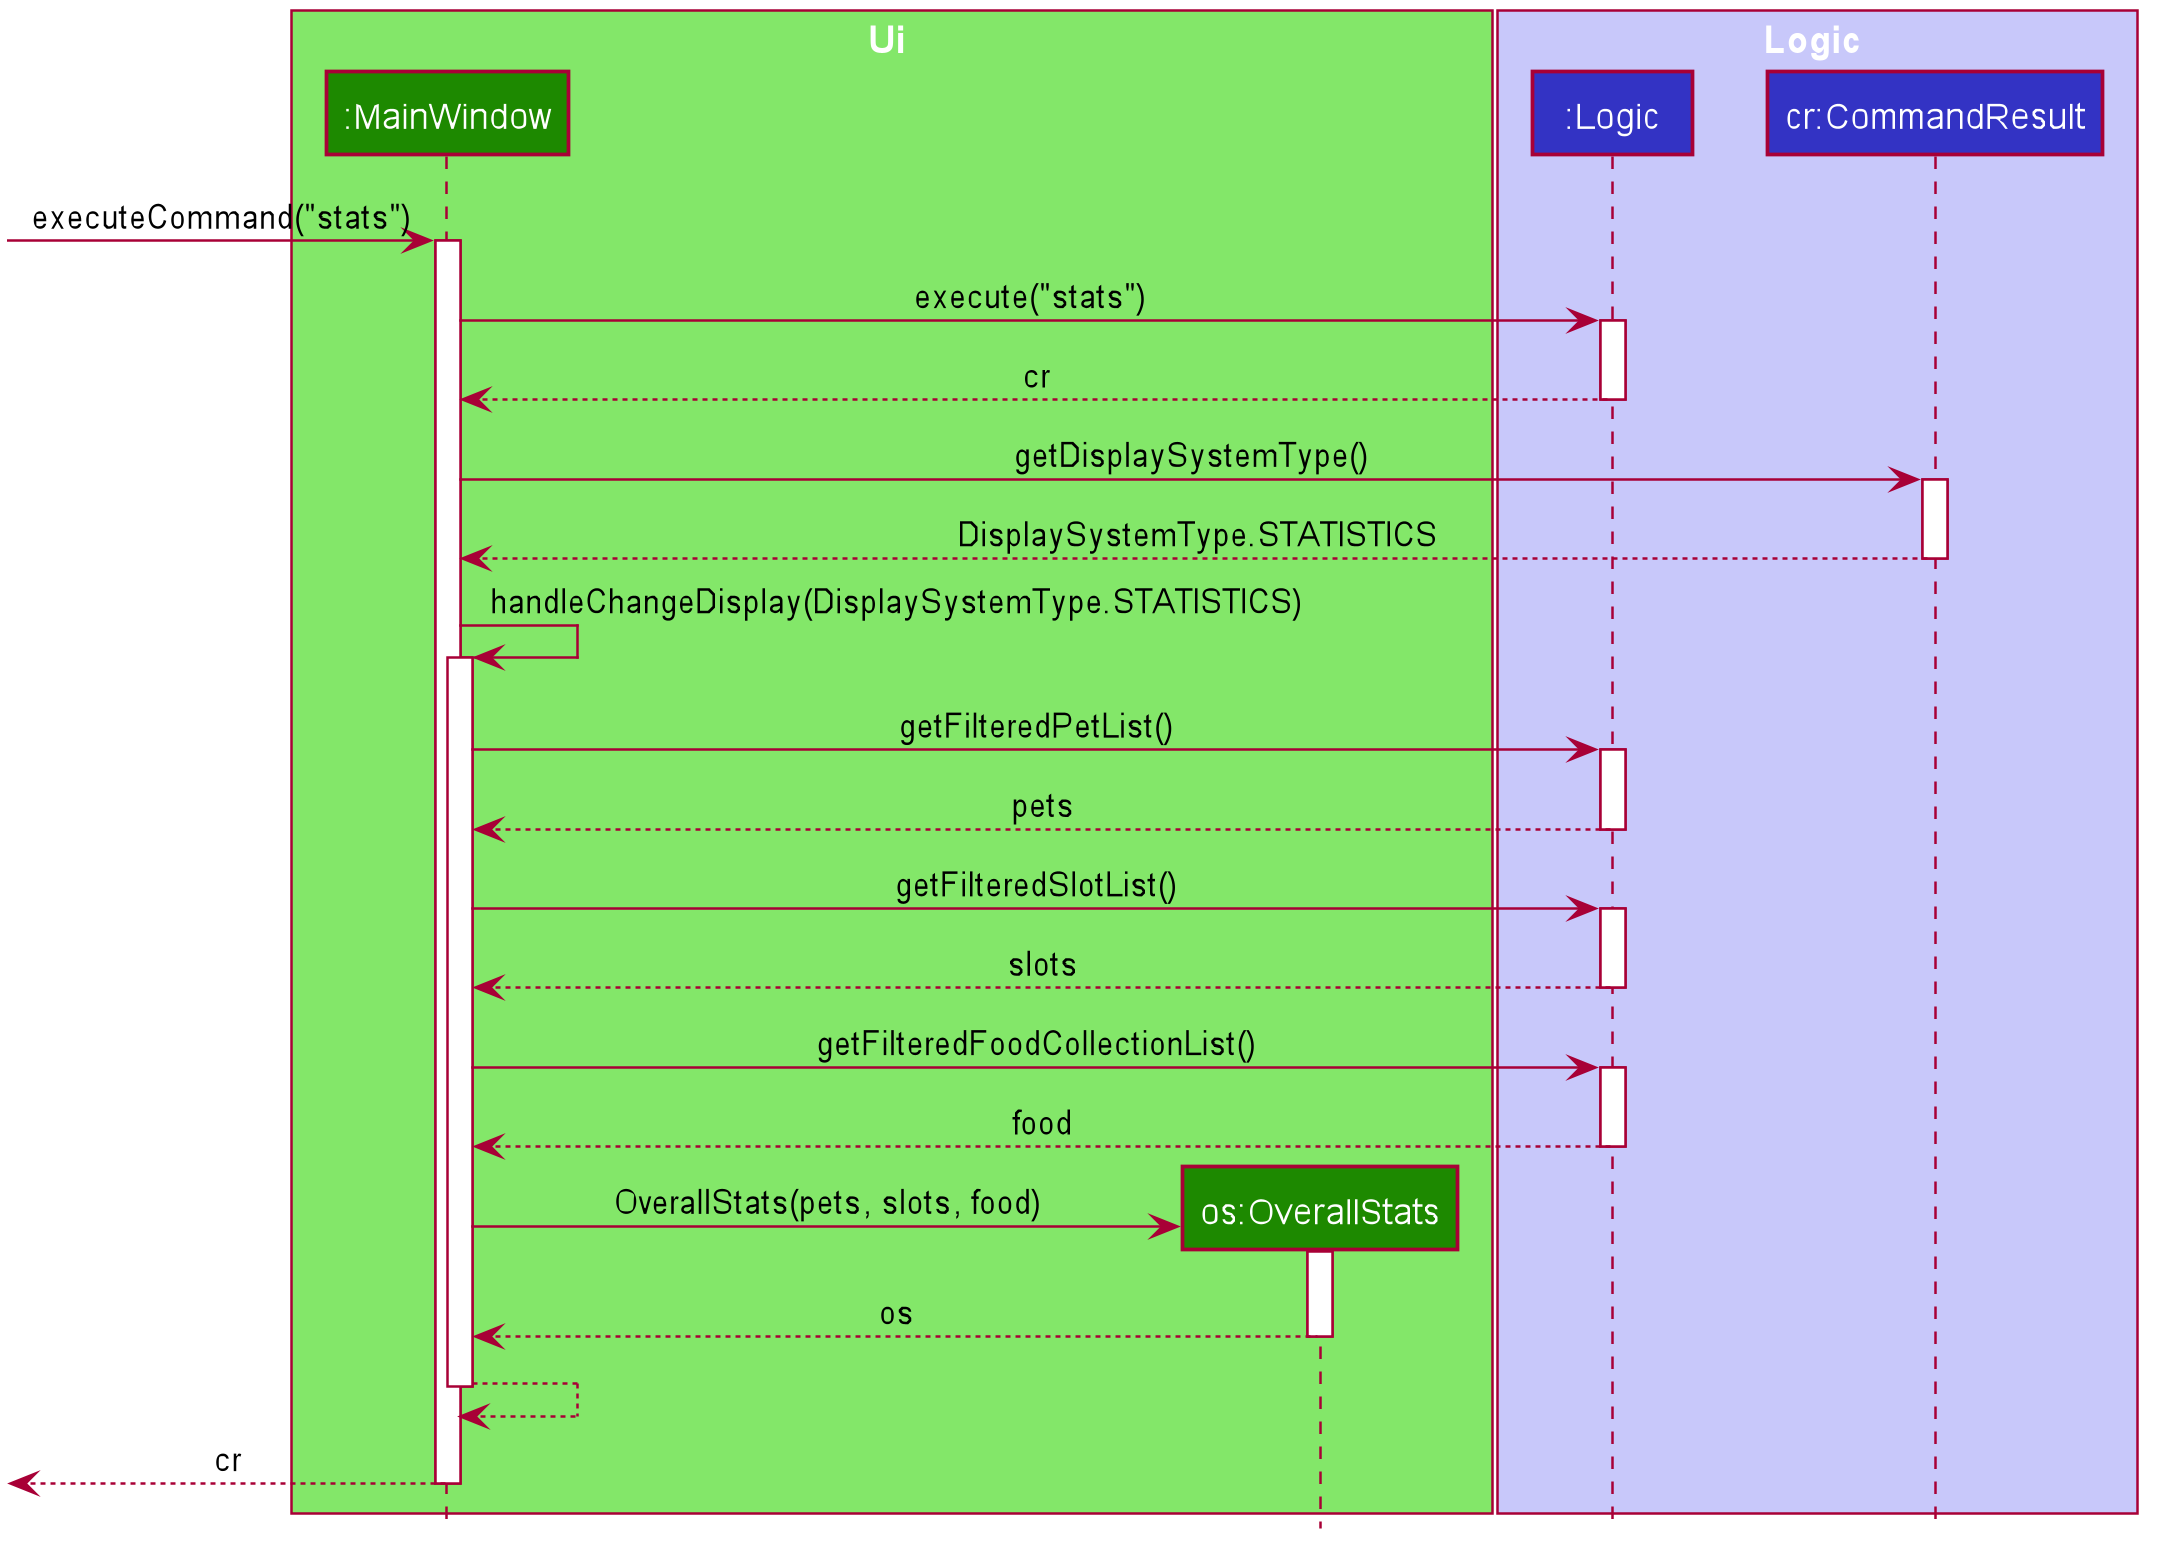

The diagram above was rendered by PlantUML. Its source (embedded in the PNG):
@startuml











skinparam BackgroundColor #FFFFFFF

skinparam Shadowing false

skinparam Class {
    FontColor #FFFFFF
    BorderThickness 1
    BorderColor #FFFFFF
    StereotypeFontColor #FFFFFF
    FontName Arial
}

skinparam Actor {
    BorderColor #000000
    Color #000000
    FontName Arial
}

skinparam Sequence {
    MessageAlign center
    BoxFontSize 15
    BoxPadding 0
    BoxFontColor #FFFFFF
    FontName Arial
}

skinparam Participant {
    FontColor #FFFFFFF
    Padding 20
}

skinparam MinClassWidth 50
skinparam ParticipantPadding 10
skinparam Shadowing false
skinparam DefaultTextAlignment center
skinparam packageStyle Rectangle

hide footbox
hide members
hide circle

box Ui #83E769
participant ":MainWindow" as MainWindow #1D8900
participant "os:OverallStats" as OverallStats #1D8900
end box

box Logic #C8C8FA
participant ":Logic" as Logic #3333C4
participant "cr:CommandResult" as CommandResult #3333C4
end box



[-> MainWindow : executeCommand("stats")
activate MainWindow

MainWindow -> Logic : execute("stats")
activate Logic

Logic --> MainWindow : cr
deactivate Logic

MainWindow -> CommandResult : getDisplaySystemType()
activate CommandResult

CommandResult --> MainWindow : DisplaySystemType.STATISTICS
deactivate CommandResult

MainWindow -> MainWindow : handleChangeDisplay(DisplaySystemType.STATISTICS)
activate MainWindow

MainWindow -> Logic : getFilteredPetList()
activate Logic

Logic --> MainWindow : pets
deactivate Logic

MainWindow -> Logic : getFilteredSlotList()
activate Logic

Logic --> MainWindow : slots
deactivate Logic

MainWindow -> Logic : getFilteredFoodCollectionList()
activate Logic

Logic --> MainWindow : food
deactivate Logic

create OverallStats
MainWindow -> OverallStats : OverallStats(pets, slots, food)
activate OverallStats

OverallStats --> MainWindow : os
deactivate OverallStats

MainWindow --> MainWindow
deactivate MainWindow

[<--MainWindow : cr
deactivate MainWindow

@enduml